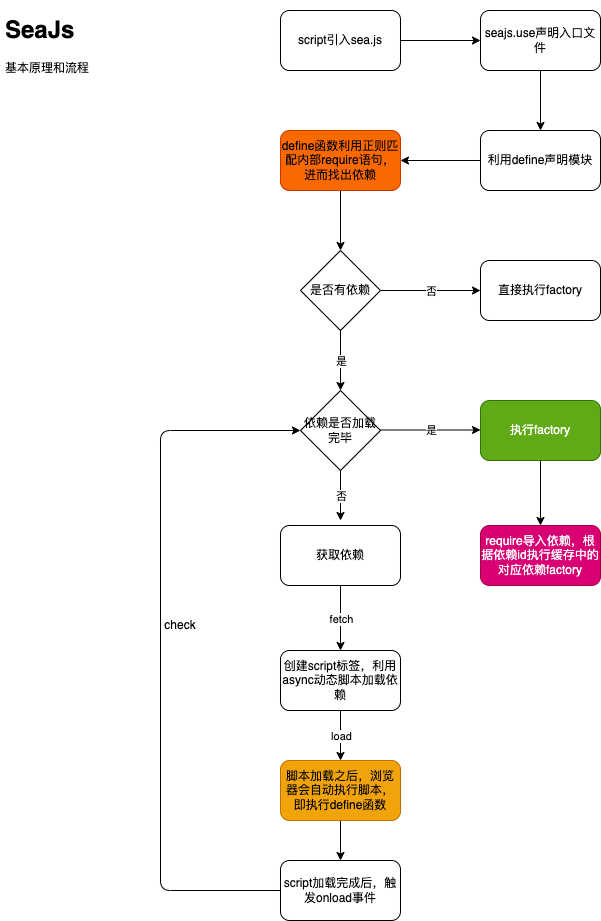

The diagram above was exported from draw.io. Its source (the exported page's mxGraphModel, read from the mxfile embedded in the PNG):
<mxGraphModel dx="873" dy="634" grid="1" gridSize="10" guides="1" tooltips="1" connect="1" arrows="1" fold="1" page="1" pageScale="1" pageWidth="827" pageHeight="1169" background="none" math="0" shadow="0">
  <root>
    <mxCell id="0" />
    <mxCell id="1" parent="0" />
    <mxCell id="18" value="" style="edgeStyle=none;html=1;fontColor=#FFFFFF;" parent="1" source="2" target="3" edge="1">
      <mxGeometry relative="1" as="geometry" />
    </mxCell>
    <mxCell id="2" value="script引入sea.js" style="rounded=1;whiteSpace=wrap;html=1;" parent="1" vertex="1">
      <mxGeometry x="320" y="40" width="120" height="60" as="geometry" />
    </mxCell>
    <mxCell id="19" value="" style="edgeStyle=none;html=1;fontColor=#FFFFFF;" parent="1" source="3" target="4" edge="1">
      <mxGeometry relative="1" as="geometry" />
    </mxCell>
    <mxCell id="3" value="seajs.use声明入口文件" style="rounded=1;whiteSpace=wrap;html=1;" parent="1" vertex="1">
      <mxGeometry x="520" y="40" width="120" height="60" as="geometry" />
    </mxCell>
    <mxCell id="20" value="" style="edgeStyle=none;html=1;fontColor=#FFFFFF;" parent="1" source="4" target="8" edge="1">
      <mxGeometry relative="1" as="geometry" />
    </mxCell>
    <mxCell id="4" value="利用define声明模块" style="rounded=1;whiteSpace=wrap;html=1;" parent="1" vertex="1">
      <mxGeometry x="520" y="160" width="120" height="60" as="geometry" />
    </mxCell>
    <mxCell id="5" value="是否有依赖" style="rhombus;whiteSpace=wrap;html=1;" parent="1" vertex="1">
      <mxGeometry x="340" y="280" width="80" height="80" as="geometry" />
    </mxCell>
    <mxCell id="6" value="require导入依赖，根据依赖id执行缓存中的对应依赖factory" style="rounded=1;whiteSpace=wrap;html=1;fillColor=#d80073;fontColor=#ffffff;strokeColor=#A50040;" parent="1" vertex="1">
      <mxGeometry x="520" y="555" width="120" height="60" as="geometry" />
    </mxCell>
    <mxCell id="7" value="依赖是否加载完毕" style="rhombus;whiteSpace=wrap;html=1;" parent="1" vertex="1">
      <mxGeometry x="340" y="420" width="80" height="80" as="geometry" />
    </mxCell>
    <mxCell id="21" value="" style="edgeStyle=none;html=1;fontColor=#FFFFFF;" parent="1" source="8" target="5" edge="1">
      <mxGeometry relative="1" as="geometry" />
    </mxCell>
    <mxCell id="8" value="define函数利用正则匹配内部require语句，进而找出依赖" style="rounded=1;whiteSpace=wrap;html=1;fillColor=#fa6800;fontColor=#000000;strokeColor=#C73500;" parent="1" vertex="1">
      <mxGeometry x="320" y="160" width="120" height="60" as="geometry" />
    </mxCell>
    <mxCell id="36" value="" style="edgeStyle=orthogonalEdgeStyle;curved=1;html=1;fontColor=#FFFFFF;elbow=vertical;" parent="1" source="10" target="6" edge="1">
      <mxGeometry relative="1" as="geometry" />
    </mxCell>
    <mxCell id="10" value="执行factory" style="rounded=1;whiteSpace=wrap;html=1;fillColor=#60a917;fontColor=#ffffff;strokeColor=#2D7600;" parent="1" vertex="1">
      <mxGeometry x="520" y="430" width="120" height="60" as="geometry" />
    </mxCell>
    <mxCell id="11" value="&lt;span&gt;获取依赖&lt;/span&gt;" style="rounded=1;whiteSpace=wrap;html=1;" parent="1" vertex="1">
      <mxGeometry x="320" y="555" width="120" height="60" as="geometry" />
    </mxCell>
    <mxCell id="12" value="&lt;span&gt;创建script标签，利用async动态脚本加载依赖&lt;/span&gt;" style="rounded=1;whiteSpace=wrap;html=1;" parent="1" vertex="1">
      <mxGeometry x="320" y="680" width="120" height="60" as="geometry" />
    </mxCell>
    <mxCell id="39" value="" style="edgeStyle=orthogonalEdgeStyle;curved=1;html=1;fontColor=#FFFFFF;elbow=vertical;" parent="1" source="13" edge="1">
      <mxGeometry relative="1" as="geometry">
        <mxPoint x="380" y="890" as="targetPoint" />
      </mxGeometry>
    </mxCell>
    <mxCell id="13" value="脚本加载之后，浏览器会自动执行脚本，即执行define函数" style="rounded=1;whiteSpace=wrap;html=1;fillColor=#f0a30a;fontColor=#000000;strokeColor=#BD7000;" parent="1" vertex="1">
      <mxGeometry x="320" y="790" width="120" height="60" as="geometry" />
    </mxCell>
    <mxCell id="50" value="&lt;h1&gt;&lt;font color=&quot;#000000&quot;&gt;SeaJs&lt;/font&gt;&lt;/h1&gt;&lt;div&gt;&lt;font color=&quot;#000000&quot;&gt;基本原理和流程&lt;/font&gt;&lt;br&gt;&lt;/div&gt;" style="text;html=1;strokeColor=none;fillColor=none;spacing=5;spacingTop=-20;whiteSpace=wrap;overflow=hidden;rounded=0;fontColor=#FFFFFF;labelBackgroundColor=none;" parent="1" vertex="1">
      <mxGeometry x="40" y="40" width="190" height="120" as="geometry" />
    </mxCell>
    <mxCell id="51" value="" style="endArrow=classic;html=1;fontColor=none;entryX=0;entryY=0.5;entryDx=0;entryDy=0;" parent="1" edge="1">
      <mxGeometry relative="1" as="geometry">
        <mxPoint x="420" y="320" as="sourcePoint" />
        <mxPoint x="520" y="320" as="targetPoint" />
      </mxGeometry>
    </mxCell>
    <mxCell id="52" value="否" style="edgeLabel;resizable=0;html=1;align=center;verticalAlign=middle;fontColor=default;" parent="51" connectable="0" vertex="1">
      <mxGeometry relative="1" as="geometry" />
    </mxCell>
    <mxCell id="53" value="直接执行factory" style="rounded=1;whiteSpace=wrap;html=1;fontColor=default;" parent="1" vertex="1">
      <mxGeometry x="520" y="290" width="120" height="60" as="geometry" />
    </mxCell>
    <mxCell id="54" value="" style="endArrow=classic;html=1;fontColor=default;" parent="1" edge="1">
      <mxGeometry relative="1" as="geometry">
        <mxPoint x="420" y="459.5" as="sourcePoint" />
        <mxPoint x="520" y="459.5" as="targetPoint" />
      </mxGeometry>
    </mxCell>
    <mxCell id="55" value="是" style="edgeLabel;resizable=0;html=1;align=center;verticalAlign=middle;fontColor=default;" parent="54" connectable="0" vertex="1">
      <mxGeometry relative="1" as="geometry" />
    </mxCell>
    <mxCell id="56" value="" style="endArrow=classic;html=1;fontColor=default;" parent="1" edge="1">
      <mxGeometry relative="1" as="geometry">
        <mxPoint x="380" y="500" as="sourcePoint" />
        <mxPoint x="380" y="550" as="targetPoint" />
      </mxGeometry>
    </mxCell>
    <mxCell id="57" value="否" style="edgeLabel;resizable=0;html=1;align=center;verticalAlign=middle;fontColor=default;" parent="56" connectable="0" vertex="1">
      <mxGeometry relative="1" as="geometry" />
    </mxCell>
    <mxCell id="58" value="" style="endArrow=classic;html=1;fontColor=default;exitX=0.5;exitY=1;exitDx=0;exitDy=0;" parent="1" source="11" target="12" edge="1">
      <mxGeometry relative="1" as="geometry">
        <mxPoint x="360" y="680" as="sourcePoint" />
        <mxPoint x="460" y="680" as="targetPoint" />
      </mxGeometry>
    </mxCell>
    <mxCell id="59" value="fetch" style="edgeLabel;resizable=0;html=1;align=center;verticalAlign=middle;fontColor=default;" parent="58" connectable="0" vertex="1">
      <mxGeometry relative="1" as="geometry" />
    </mxCell>
    <mxCell id="60" value="" style="endArrow=classic;html=1;fontColor=default;entryX=0.5;entryY=0;entryDx=0;entryDy=0;exitX=0.5;exitY=1;exitDx=0;exitDy=0;" parent="1" source="12" target="13" edge="1">
      <mxGeometry relative="1" as="geometry">
        <mxPoint x="370" y="740" as="sourcePoint" />
        <mxPoint x="470" y="740" as="targetPoint" />
      </mxGeometry>
    </mxCell>
    <mxCell id="61" value="load" style="edgeLabel;resizable=0;html=1;align=center;verticalAlign=middle;fontColor=default;" parent="60" connectable="0" vertex="1">
      <mxGeometry relative="1" as="geometry" />
    </mxCell>
    <mxCell id="70" value="" style="edgeStyle=none;html=1;fontColor=#000000;entryX=0;entryY=0.5;entryDx=0;entryDy=0;" parent="1" source="65" target="7" edge="1">
      <mxGeometry relative="1" as="geometry">
        <mxPoint x="200" y="440" as="targetPoint" />
        <Array as="points">
          <mxPoint x="200" y="920" />
          <mxPoint x="200" y="460" />
        </Array>
      </mxGeometry>
    </mxCell>
    <mxCell id="65" value="&lt;font color=&quot;#000000&quot;&gt;script加载完成后，触发onload事件&lt;/font&gt;" style="rounded=1;whiteSpace=wrap;html=1;labelBorderColor=none;fontColor=#FFFFFF;labelBackgroundColor=none;" parent="1" vertex="1">
      <mxGeometry x="320" y="890" width="120" height="60" as="geometry" />
    </mxCell>
    <mxCell id="68" value="" style="endArrow=classic;html=1;fontColor=#F0F0F0;entryX=0.5;entryY=0;entryDx=0;entryDy=0;" parent="1" target="7" edge="1">
      <mxGeometry relative="1" as="geometry">
        <mxPoint x="380" y="360" as="sourcePoint" />
        <mxPoint x="480" y="360" as="targetPoint" />
      </mxGeometry>
    </mxCell>
    <mxCell id="69" value="是" style="edgeLabel;resizable=0;html=1;align=center;verticalAlign=middle;labelBackgroundColor=default;labelBorderColor=none;fontColor=#000000;" parent="68" connectable="0" vertex="1">
      <mxGeometry relative="1" as="geometry" />
    </mxCell>
    <mxCell id="71" value="check" style="text;html=1;strokeColor=none;fillColor=none;align=center;verticalAlign=middle;whiteSpace=wrap;rounded=0;fontColor=#000000;" parent="1" vertex="1">
      <mxGeometry x="190" y="640" width="60" height="30" as="geometry" />
    </mxCell>
  </root>
</mxGraphModel>